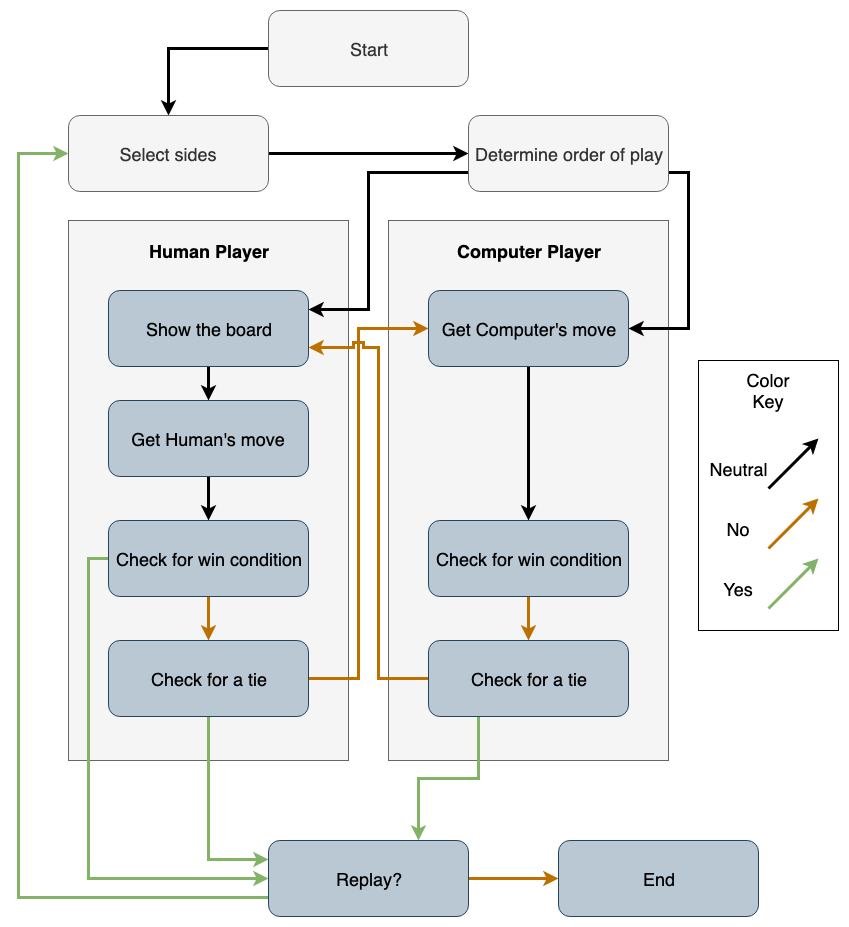

The diagram above was exported from draw.io. Its source (the exported page's mxGraphModel, read from the mxfile embedded in the PNG):
<mxGraphModel dx="1122" dy="1935" grid="1" gridSize="10" guides="1" tooltips="1" connect="1" arrows="1" fold="1" page="1" pageScale="1" pageWidth="850" pageHeight="1100" math="0" shadow="0">
  <root>
    <mxCell id="0" />
    <mxCell id="1" parent="0" />
    <mxCell id="Q_QXMoSf4WJ5o_eARb5O-45" value="" style="rounded=0;whiteSpace=wrap;html=1;fontSize=18;" vertex="1" parent="1">
      <mxGeometry x="710" y="340" width="140" height="270" as="geometry" />
    </mxCell>
    <mxCell id="Q_QXMoSf4WJ5o_eARb5O-2" value="" style="rounded=0;whiteSpace=wrap;html=1;align=center;fillColor=#f5f5f5;strokeColor=#666666;fontColor=#333333;" vertex="1" parent="1">
      <mxGeometry x="80" y="200" width="280" height="540" as="geometry" />
    </mxCell>
    <mxCell id="Q_QXMoSf4WJ5o_eARb5O-3" value="" style="rounded=0;whiteSpace=wrap;html=1;fillColor=#f5f5f5;strokeColor=#666666;fontColor=#333333;" vertex="1" parent="1">
      <mxGeometry x="400" y="200" width="280" height="540" as="geometry" />
    </mxCell>
    <mxCell id="Q_QXMoSf4WJ5o_eARb5O-4" value="Human Player" style="text;html=1;strokeColor=none;fillColor=none;align=center;verticalAlign=middle;whiteSpace=wrap;rounded=0;fontStyle=1;fontSize=18;" vertex="1" parent="1">
      <mxGeometry x="140" y="210" width="160" height="40" as="geometry" />
    </mxCell>
    <mxCell id="Q_QXMoSf4WJ5o_eARb5O-5" value="Computer Player" style="text;html=1;strokeColor=none;fillColor=none;align=center;verticalAlign=middle;whiteSpace=wrap;rounded=0;fontStyle=1;fontSize=18;" vertex="1" parent="1">
      <mxGeometry x="460" y="210" width="160" height="40" as="geometry" />
    </mxCell>
    <mxCell id="Q_QXMoSf4WJ5o_eARb5O-10" style="edgeStyle=orthogonalEdgeStyle;rounded=0;orthogonalLoop=1;jettySize=auto;html=1;exitX=0;exitY=0.5;exitDx=0;exitDy=0;entryX=0.5;entryY=0;entryDx=0;entryDy=0;fontSize=18;strokeWidth=3;" edge="1" parent="1" source="Q_QXMoSf4WJ5o_eARb5O-7" target="Q_QXMoSf4WJ5o_eARb5O-8">
      <mxGeometry relative="1" as="geometry" />
    </mxCell>
    <mxCell id="Q_QXMoSf4WJ5o_eARb5O-7" value="Start" style="rounded=1;whiteSpace=wrap;html=1;fontSize=18;fillColor=#f5f5f5;strokeColor=#666666;fontColor=#333333;" vertex="1" parent="1">
      <mxGeometry x="280" y="-10" width="200" height="76" as="geometry" />
    </mxCell>
    <mxCell id="Q_QXMoSf4WJ5o_eARb5O-11" style="edgeStyle=orthogonalEdgeStyle;rounded=0;orthogonalLoop=1;jettySize=auto;html=1;exitX=1;exitY=0.5;exitDx=0;exitDy=0;entryX=0;entryY=0.5;entryDx=0;entryDy=0;strokeWidth=3;fontSize=18;" edge="1" parent="1" source="Q_QXMoSf4WJ5o_eARb5O-8" target="Q_QXMoSf4WJ5o_eARb5O-9">
      <mxGeometry relative="1" as="geometry" />
    </mxCell>
    <mxCell id="Q_QXMoSf4WJ5o_eARb5O-8" value="Select sides" style="rounded=1;whiteSpace=wrap;html=1;fontSize=18;fillColor=#f5f5f5;strokeColor=#666666;fontColor=#333333;" vertex="1" parent="1">
      <mxGeometry x="80" y="95" width="200" height="76" as="geometry" />
    </mxCell>
    <mxCell id="Q_QXMoSf4WJ5o_eARb5O-36" style="edgeStyle=orthogonalEdgeStyle;rounded=0;orthogonalLoop=1;jettySize=auto;html=1;exitX=1;exitY=0.75;exitDx=0;exitDy=0;entryX=1;entryY=0.5;entryDx=0;entryDy=0;strokeWidth=3;fontSize=18;" edge="1" parent="1" source="Q_QXMoSf4WJ5o_eARb5O-9" target="Q_QXMoSf4WJ5o_eARb5O-13">
      <mxGeometry relative="1" as="geometry" />
    </mxCell>
    <mxCell id="Q_QXMoSf4WJ5o_eARb5O-37" style="edgeStyle=orthogonalEdgeStyle;rounded=0;orthogonalLoop=1;jettySize=auto;html=1;exitX=0;exitY=0.75;exitDx=0;exitDy=0;entryX=1;entryY=0.25;entryDx=0;entryDy=0;strokeWidth=3;fontSize=18;" edge="1" parent="1" source="Q_QXMoSf4WJ5o_eARb5O-9" target="Q_QXMoSf4WJ5o_eARb5O-12">
      <mxGeometry relative="1" as="geometry">
        <Array as="points">
          <mxPoint x="380" y="152" />
          <mxPoint x="380" y="289" />
        </Array>
      </mxGeometry>
    </mxCell>
    <mxCell id="Q_QXMoSf4WJ5o_eARb5O-9" value="Determine order of play" style="rounded=1;whiteSpace=wrap;html=1;fontSize=18;fillColor=#f5f5f5;strokeColor=#666666;fontColor=#333333;" vertex="1" parent="1">
      <mxGeometry x="480" y="95" width="200" height="76" as="geometry" />
    </mxCell>
    <mxCell id="Q_QXMoSf4WJ5o_eARb5O-34" style="edgeStyle=orthogonalEdgeStyle;rounded=0;orthogonalLoop=1;jettySize=auto;html=1;exitX=0.5;exitY=1;exitDx=0;exitDy=0;entryX=0.5;entryY=0;entryDx=0;entryDy=0;strokeWidth=3;fontSize=18;" edge="1" parent="1" source="Q_QXMoSf4WJ5o_eARb5O-12" target="Q_QXMoSf4WJ5o_eARb5O-14">
      <mxGeometry relative="1" as="geometry" />
    </mxCell>
    <mxCell id="Q_QXMoSf4WJ5o_eARb5O-12" value="Show the board" style="rounded=1;whiteSpace=wrap;html=1;fontSize=18;fillColor=#bac8d3;strokeColor=#23445d;" vertex="1" parent="1">
      <mxGeometry x="120" y="270" width="200" height="76" as="geometry" />
    </mxCell>
    <mxCell id="Q_QXMoSf4WJ5o_eARb5O-35" style="edgeStyle=orthogonalEdgeStyle;rounded=0;orthogonalLoop=1;jettySize=auto;html=1;exitX=0.5;exitY=1;exitDx=0;exitDy=0;entryX=0.5;entryY=0;entryDx=0;entryDy=0;strokeWidth=3;fontSize=18;" edge="1" parent="1" source="Q_QXMoSf4WJ5o_eARb5O-13" target="Q_QXMoSf4WJ5o_eARb5O-16">
      <mxGeometry relative="1" as="geometry" />
    </mxCell>
    <mxCell id="Q_QXMoSf4WJ5o_eARb5O-13" value="Get Computer's move" style="rounded=1;whiteSpace=wrap;html=1;fontSize=18;fillColor=#bac8d3;strokeColor=#23445d;" vertex="1" parent="1">
      <mxGeometry x="440" y="270" width="200" height="76" as="geometry" />
    </mxCell>
    <mxCell id="Q_QXMoSf4WJ5o_eARb5O-33" style="edgeStyle=orthogonalEdgeStyle;rounded=0;orthogonalLoop=1;jettySize=auto;html=1;exitX=0.5;exitY=1;exitDx=0;exitDy=0;entryX=0.5;entryY=0;entryDx=0;entryDy=0;strokeWidth=3;fontSize=18;" edge="1" parent="1" source="Q_QXMoSf4WJ5o_eARb5O-14" target="Q_QXMoSf4WJ5o_eARb5O-15">
      <mxGeometry relative="1" as="geometry" />
    </mxCell>
    <mxCell id="Q_QXMoSf4WJ5o_eARb5O-14" value="Get Human's move" style="rounded=1;whiteSpace=wrap;html=1;fontSize=18;fillColor=#bac8d3;strokeColor=#23445d;" vertex="1" parent="1">
      <mxGeometry x="120" y="380" width="200" height="76" as="geometry" />
    </mxCell>
    <mxCell id="Q_QXMoSf4WJ5o_eARb5O-30" style="edgeStyle=orthogonalEdgeStyle;rounded=0;orthogonalLoop=1;jettySize=auto;html=1;exitX=0;exitY=0.5;exitDx=0;exitDy=0;entryX=0;entryY=0.5;entryDx=0;entryDy=0;strokeWidth=3;fontSize=18;gradientColor=#97d077;fillColor=#d5e8d4;strokeColor=#82b366;" edge="1" parent="1" source="Q_QXMoSf4WJ5o_eARb5O-15" target="Q_QXMoSf4WJ5o_eARb5O-20">
      <mxGeometry relative="1" as="geometry" />
    </mxCell>
    <mxCell id="Q_QXMoSf4WJ5o_eARb5O-31" style="edgeStyle=orthogonalEdgeStyle;rounded=0;orthogonalLoop=1;jettySize=auto;html=1;exitX=0.5;exitY=1;exitDx=0;exitDy=0;strokeWidth=3;fontSize=18;fillColor=#f0a30a;strokeColor=#BD7000;" edge="1" parent="1" source="Q_QXMoSf4WJ5o_eARb5O-15" target="Q_QXMoSf4WJ5o_eARb5O-17">
      <mxGeometry relative="1" as="geometry" />
    </mxCell>
    <mxCell id="Q_QXMoSf4WJ5o_eARb5O-15" value="Check for win condition" style="rounded=1;whiteSpace=wrap;html=1;fontSize=18;fillColor=#bac8d3;strokeColor=#23445d;" vertex="1" parent="1">
      <mxGeometry x="120" y="500" width="200" height="76" as="geometry" />
    </mxCell>
    <mxCell id="Q_QXMoSf4WJ5o_eARb5O-32" style="edgeStyle=orthogonalEdgeStyle;rounded=0;orthogonalLoop=1;jettySize=auto;html=1;exitX=0.5;exitY=1;exitDx=0;exitDy=0;strokeWidth=3;fontSize=18;fillColor=#f0a30a;strokeColor=#BD7000;" edge="1" parent="1" source="Q_QXMoSf4WJ5o_eARb5O-16" target="Q_QXMoSf4WJ5o_eARb5O-18">
      <mxGeometry relative="1" as="geometry" />
    </mxCell>
    <mxCell id="Q_QXMoSf4WJ5o_eARb5O-16" value="Check for win condition" style="rounded=1;whiteSpace=wrap;html=1;fontSize=18;fillColor=#bac8d3;strokeColor=#23445d;" vertex="1" parent="1">
      <mxGeometry x="440" y="500" width="200" height="76" as="geometry" />
    </mxCell>
    <mxCell id="Q_QXMoSf4WJ5o_eARb5O-25" style="edgeStyle=orthogonalEdgeStyle;rounded=0;orthogonalLoop=1;jettySize=auto;html=1;exitX=0.5;exitY=1;exitDx=0;exitDy=0;entryX=0;entryY=0.25;entryDx=0;entryDy=0;strokeWidth=3;fontSize=18;gradientColor=#97d077;fillColor=#d5e8d4;strokeColor=#82b366;" edge="1" parent="1" source="Q_QXMoSf4WJ5o_eARb5O-17" target="Q_QXMoSf4WJ5o_eARb5O-20">
      <mxGeometry relative="1" as="geometry" />
    </mxCell>
    <mxCell id="Q_QXMoSf4WJ5o_eARb5O-39" style="edgeStyle=orthogonalEdgeStyle;rounded=0;orthogonalLoop=1;jettySize=auto;html=1;exitX=1;exitY=0.5;exitDx=0;exitDy=0;entryX=0;entryY=0.5;entryDx=0;entryDy=0;strokeWidth=3;fontSize=18;jumpStyle=sharp;fillColor=#f0a30a;strokeColor=#BD7000;" edge="1" parent="1" source="Q_QXMoSf4WJ5o_eARb5O-17" target="Q_QXMoSf4WJ5o_eARb5O-13">
      <mxGeometry relative="1" as="geometry">
        <Array as="points">
          <mxPoint x="370" y="658" />
          <mxPoint x="370" y="308" />
        </Array>
      </mxGeometry>
    </mxCell>
    <mxCell id="Q_QXMoSf4WJ5o_eARb5O-17" value="Check for a tie" style="rounded=1;whiteSpace=wrap;html=1;fontSize=18;fillColor=#bac8d3;strokeColor=#23445d;" vertex="1" parent="1">
      <mxGeometry x="120" y="620" width="200" height="76" as="geometry" />
    </mxCell>
    <mxCell id="Q_QXMoSf4WJ5o_eARb5O-29" style="edgeStyle=orthogonalEdgeStyle;rounded=0;orthogonalLoop=1;jettySize=auto;html=1;exitX=0.25;exitY=1;exitDx=0;exitDy=0;entryX=0.75;entryY=0;entryDx=0;entryDy=0;strokeWidth=3;fontSize=18;gradientColor=#97d077;fillColor=#d5e8d4;strokeColor=#82b366;" edge="1" parent="1" source="Q_QXMoSf4WJ5o_eARb5O-18" target="Q_QXMoSf4WJ5o_eARb5O-20">
      <mxGeometry relative="1" as="geometry" />
    </mxCell>
    <mxCell id="Q_QXMoSf4WJ5o_eARb5O-40" style="edgeStyle=orthogonalEdgeStyle;rounded=0;jumpStyle=sharp;orthogonalLoop=1;jettySize=auto;html=1;exitX=0;exitY=0.5;exitDx=0;exitDy=0;entryX=1;entryY=0.75;entryDx=0;entryDy=0;strokeWidth=3;fontSize=18;fillColor=#f0a30a;strokeColor=#BD7000;" edge="1" parent="1" source="Q_QXMoSf4WJ5o_eARb5O-18" target="Q_QXMoSf4WJ5o_eARb5O-12">
      <mxGeometry relative="1" as="geometry">
        <Array as="points">
          <mxPoint x="390" y="658" />
          <mxPoint x="390" y="327" />
        </Array>
      </mxGeometry>
    </mxCell>
    <mxCell id="Q_QXMoSf4WJ5o_eARb5O-18" value="Check for a tie" style="rounded=1;whiteSpace=wrap;html=1;fontSize=18;fillColor=#bac8d3;strokeColor=#23445d;" vertex="1" parent="1">
      <mxGeometry x="440" y="620" width="200" height="76" as="geometry" />
    </mxCell>
    <mxCell id="Q_QXMoSf4WJ5o_eARb5O-19" style="edgeStyle=orthogonalEdgeStyle;rounded=0;orthogonalLoop=1;jettySize=auto;html=1;exitX=0.5;exitY=1;exitDx=0;exitDy=0;strokeWidth=3;fontSize=18;" edge="1" parent="1" source="Q_QXMoSf4WJ5o_eARb5O-3" target="Q_QXMoSf4WJ5o_eARb5O-3">
      <mxGeometry relative="1" as="geometry" />
    </mxCell>
    <mxCell id="Q_QXMoSf4WJ5o_eARb5O-24" style="edgeStyle=orthogonalEdgeStyle;rounded=0;orthogonalLoop=1;jettySize=auto;html=1;exitX=1;exitY=0.5;exitDx=0;exitDy=0;strokeWidth=3;fontSize=18;fillColor=#f0a30a;strokeColor=#BD7000;" edge="1" parent="1" source="Q_QXMoSf4WJ5o_eARb5O-20" target="Q_QXMoSf4WJ5o_eARb5O-21">
      <mxGeometry relative="1" as="geometry" />
    </mxCell>
    <mxCell id="Q_QXMoSf4WJ5o_eARb5O-38" style="edgeStyle=orthogonalEdgeStyle;rounded=0;orthogonalLoop=1;jettySize=auto;html=1;exitX=0;exitY=0.75;exitDx=0;exitDy=0;entryX=0;entryY=0.5;entryDx=0;entryDy=0;strokeWidth=3;fontSize=18;fillColor=#d5e8d4;strokeColor=#82b366;" edge="1" parent="1" source="Q_QXMoSf4WJ5o_eARb5O-20" target="Q_QXMoSf4WJ5o_eARb5O-8">
      <mxGeometry relative="1" as="geometry">
        <Array as="points">
          <mxPoint x="30" y="877" />
          <mxPoint x="30" y="133" />
        </Array>
      </mxGeometry>
    </mxCell>
    <mxCell id="Q_QXMoSf4WJ5o_eARb5O-20" value="Replay?" style="rounded=1;whiteSpace=wrap;html=1;fontSize=18;fillColor=#bac8d3;strokeColor=#23445d;" vertex="1" parent="1">
      <mxGeometry x="280" y="820" width="200" height="76" as="geometry" />
    </mxCell>
    <mxCell id="Q_QXMoSf4WJ5o_eARb5O-21" value="End" style="rounded=1;whiteSpace=wrap;html=1;fontSize=18;fillColor=#bac8d3;strokeColor=#23445d;" vertex="1" parent="1">
      <mxGeometry x="570" y="820" width="200" height="76" as="geometry" />
    </mxCell>
    <mxCell id="Q_QXMoSf4WJ5o_eARb5O-41" value="" style="endArrow=classic;html=1;strokeWidth=3;fontSize=18;" edge="1" parent="1">
      <mxGeometry width="50" height="50" relative="1" as="geometry">
        <mxPoint x="780" y="468" as="sourcePoint" />
        <mxPoint x="830" y="418" as="targetPoint" />
      </mxGeometry>
    </mxCell>
    <mxCell id="Q_QXMoSf4WJ5o_eARb5O-42" value="" style="endArrow=classic;html=1;strokeWidth=3;fontSize=18;fillColor=#f0a30a;strokeColor=#BD7000;" edge="1" parent="1">
      <mxGeometry width="50" height="50" relative="1" as="geometry">
        <mxPoint x="780" y="528" as="sourcePoint" />
        <mxPoint x="830" y="478" as="targetPoint" />
      </mxGeometry>
    </mxCell>
    <mxCell id="Q_QXMoSf4WJ5o_eARb5O-43" value="" style="endArrow=classic;html=1;strokeWidth=3;fontSize=18;fillColor=#d5e8d4;strokeColor=#82b366;" edge="1" parent="1">
      <mxGeometry width="50" height="50" relative="1" as="geometry">
        <mxPoint x="780" y="588" as="sourcePoint" />
        <mxPoint x="830" y="538" as="targetPoint" />
      </mxGeometry>
    </mxCell>
    <mxCell id="Q_QXMoSf4WJ5o_eARb5O-46" value="Neutral" style="text;html=1;strokeColor=none;fillColor=none;align=center;verticalAlign=middle;whiteSpace=wrap;rounded=0;fontSize=18;" vertex="1" parent="1">
      <mxGeometry x="730" y="438" width="40" height="20" as="geometry" />
    </mxCell>
    <mxCell id="Q_QXMoSf4WJ5o_eARb5O-47" value="No" style="text;html=1;strokeColor=none;fillColor=none;align=center;verticalAlign=middle;whiteSpace=wrap;rounded=0;fontSize=18;" vertex="1" parent="1">
      <mxGeometry x="730" y="498" width="40" height="20" as="geometry" />
    </mxCell>
    <mxCell id="Q_QXMoSf4WJ5o_eARb5O-48" value="Yes" style="text;html=1;strokeColor=none;fillColor=none;align=center;verticalAlign=middle;whiteSpace=wrap;rounded=0;fontSize=18;" vertex="1" parent="1">
      <mxGeometry x="730" y="558" width="40" height="20" as="geometry" />
    </mxCell>
    <mxCell id="Q_QXMoSf4WJ5o_eARb5O-49" value="Color Key" style="text;html=1;strokeColor=none;fillColor=none;align=center;verticalAlign=middle;whiteSpace=wrap;rounded=0;fontSize=18;" vertex="1" parent="1">
      <mxGeometry x="760" y="360" width="40" height="20" as="geometry" />
    </mxCell>
  </root>
</mxGraphModel>